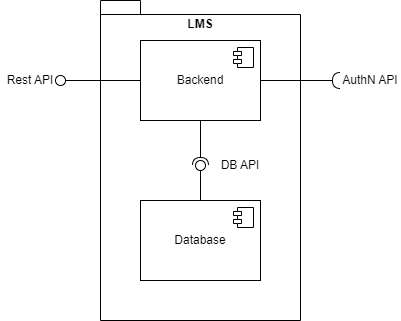

The diagram above was exported from draw.io. Its source (the exported page's mxGraphModel, read from the mxfile embedded in the PNG):
<mxGraphModel dx="1063" dy="619" grid="1" gridSize="10" guides="1" tooltips="1" connect="1" arrows="1" fold="1" page="1" pageScale="1" pageWidth="827" pageHeight="1169" background="none" math="0" shadow="0">
  <root>
    <mxCell id="0" />
    <mxCell id="1" parent="0" />
    <mxCell id="c5p8d4-ST9ey--RLgle4-13" value="LMS" style="shape=folder;fontStyle=1;spacingTop=10;tabWidth=40;tabHeight=14;tabPosition=left;html=1;whiteSpace=wrap;verticalAlign=top;" vertex="1" parent="1">
      <mxGeometry x="120" y="80" width="200" height="320" as="geometry" />
    </mxCell>
    <mxCell id="Ag9oh-HbHDkILt2pqPQg-3" value="Backend" style="html=1;dropTarget=0;whiteSpace=wrap;" vertex="1" parent="1">
      <mxGeometry x="160" y="120" width="120" height="80" as="geometry" />
    </mxCell>
    <mxCell id="Ag9oh-HbHDkILt2pqPQg-4" value="" style="shape=module;jettyWidth=8;jettyHeight=4;" vertex="1" parent="Ag9oh-HbHDkILt2pqPQg-3">
      <mxGeometry x="1" width="20" height="20" relative="1" as="geometry">
        <mxPoint x="-27" y="7" as="offset" />
      </mxGeometry>
    </mxCell>
    <mxCell id="Ag9oh-HbHDkILt2pqPQg-7" value="Database" style="html=1;dropTarget=0;whiteSpace=wrap;" vertex="1" parent="1">
      <mxGeometry x="160" y="280" width="120" height="80" as="geometry" />
    </mxCell>
    <mxCell id="Ag9oh-HbHDkILt2pqPQg-8" value="" style="shape=module;jettyWidth=8;jettyHeight=4;" vertex="1" parent="Ag9oh-HbHDkILt2pqPQg-7">
      <mxGeometry x="1" width="20" height="20" relative="1" as="geometry">
        <mxPoint x="-27" y="7" as="offset" />
      </mxGeometry>
    </mxCell>
    <mxCell id="c5p8d4-ST9ey--RLgle4-2" value="" style="rounded=0;orthogonalLoop=1;jettySize=auto;html=1;endArrow=oval;endFill=0;sketch=0;sourcePerimeterSpacing=0;targetPerimeterSpacing=0;endSize=10;exitX=0;exitY=0.5;exitDx=0;exitDy=0;entryX=1;entryY=0.5;entryDx=0;entryDy=0;" edge="1" target="c5p8d4-ST9ey--RLgle4-4" parent="1" source="Ag9oh-HbHDkILt2pqPQg-3">
      <mxGeometry relative="1" as="geometry">
        <mxPoint x="490" y="235" as="sourcePoint" />
      </mxGeometry>
    </mxCell>
    <mxCell id="c5p8d4-ST9ey--RLgle4-4" value="Rest API" style="text;html=1;align=center;verticalAlign=middle;whiteSpace=wrap;rounded=0;" vertex="1" parent="1">
      <mxGeometry x="20" y="145" width="60" height="30" as="geometry" />
    </mxCell>
    <mxCell id="c5p8d4-ST9ey--RLgle4-5" value="AuthN API" style="text;html=1;align=center;verticalAlign=middle;whiteSpace=wrap;rounded=0;" vertex="1" parent="1">
      <mxGeometry x="360" y="145" width="60" height="30" as="geometry" />
    </mxCell>
    <mxCell id="c5p8d4-ST9ey--RLgle4-6" value="" style="rounded=0;orthogonalLoop=1;jettySize=auto;html=1;endArrow=halfCircle;endFill=0;endSize=6;strokeWidth=1;sketch=0;fontSize=12;curved=1;entryX=0;entryY=0.5;entryDx=0;entryDy=0;exitX=1;exitY=0.5;exitDx=0;exitDy=0;" edge="1" target="c5p8d4-ST9ey--RLgle4-5" parent="1" source="Ag9oh-HbHDkILt2pqPQg-3">
      <mxGeometry relative="1" as="geometry">
        <mxPoint x="515" y="235" as="sourcePoint" />
      </mxGeometry>
    </mxCell>
    <mxCell id="c5p8d4-ST9ey--RLgle4-9" value="" style="rounded=0;orthogonalLoop=1;jettySize=auto;html=1;endArrow=halfCircle;endFill=0;endSize=6;strokeWidth=1;sketch=0;exitX=0.5;exitY=1;exitDx=0;exitDy=0;" edge="1" target="c5p8d4-ST9ey--RLgle4-11" parent="1" source="Ag9oh-HbHDkILt2pqPQg-3">
      <mxGeometry relative="1" as="geometry">
        <mxPoint x="490" y="235" as="sourcePoint" />
      </mxGeometry>
    </mxCell>
    <mxCell id="c5p8d4-ST9ey--RLgle4-12" value="" style="rounded=0;orthogonalLoop=1;jettySize=auto;html=1;endArrow=oval;endFill=0;sketch=0;sourcePerimeterSpacing=0;targetPerimeterSpacing=0;endSize=10;exitX=0.5;exitY=0;exitDx=0;exitDy=0;" edge="1" parent="1" source="Ag9oh-HbHDkILt2pqPQg-7" target="c5p8d4-ST9ey--RLgle4-11">
      <mxGeometry relative="1" as="geometry">
        <mxPoint x="180" y="230" as="sourcePoint" />
        <mxPoint x="220" y="240" as="targetPoint" />
      </mxGeometry>
    </mxCell>
    <mxCell id="c5p8d4-ST9ey--RLgle4-11" value="" style="ellipse;whiteSpace=wrap;html=1;align=center;aspect=fixed;fillColor=none;strokeColor=none;resizable=0;perimeter=centerPerimeter;rotatable=0;allowArrows=0;points=[];outlineConnect=1;" vertex="1" parent="1">
      <mxGeometry x="215" y="240" width="10" height="10" as="geometry" />
    </mxCell>
    <mxCell id="c5p8d4-ST9ey--RLgle4-14" value="DB API" style="text;html=1;align=center;verticalAlign=middle;whiteSpace=wrap;rounded=0;" vertex="1" parent="1">
      <mxGeometry x="230" y="230" width="60" height="30" as="geometry" />
    </mxCell>
  </root>
</mxGraphModel>